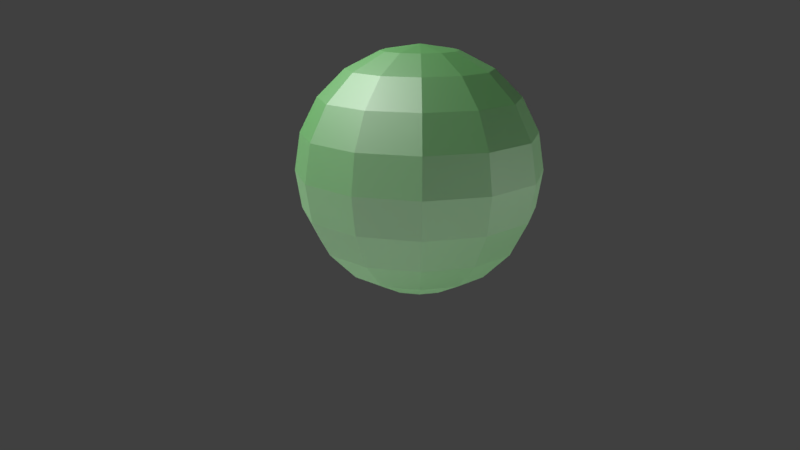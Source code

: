 # Source: sphere-with-outlines.blend  (saved by Blender 2.79.0; exported with 4.5.12 LTS)
import bpy
from mathutils import Matrix  # noqa: F401  (used for matrix-valued properties, if any)

bpy.ops.wm.read_factory_settings(use_empty=True)
scene = bpy.context.scene
scene.name = 'Scene'

# ---- collections
col_collection_1 = bpy.data.collections.new('Collection 1'); scene.collection.children.link(col_collection_1)
col_collection_2 = bpy.data.collections.new('Collection 2'); scene.collection.children.link(col_collection_2)
col_collection_3 = bpy.data.collections.new('Collection 3'); scene.collection.children.link(col_collection_3)
col_collection_4 = bpy.data.collections.new('Collection 4'); scene.collection.children.link(col_collection_4)

# ---- materials (node trees are filled in below, after node groups)
mat_red_001 = bpy.data.materials.new('Red.001')
mat_red_001.alpha_threshold = 0.0
mat_red_001.roughness = 0.5
mat_white = bpy.data.materials.new('White')
mat_white.alpha_threshold = 0.0
mat_white.roughness = 0.5

# ---- material node trees
mat_red_001.use_nodes = True; mat_red_001.node_tree.nodes.clear()
_N = mat_red_001.node_tree.nodes; _L = mat_red_001.node_tree.links
n0 = _N.new('ShaderNodeOutputMaterial'); n0.name = 'Material Output'; n0.location = (655, 298)
n1 = _N.new('ShaderNodeBsdfDiffuse'); n1.name = 'Diffuse BSDF'; n1.location = (-85, 399)
n1.inputs[0].default_value = (0.05814, 0.8, 0.02615, 1.0)
n1.inputs[1].default_value = 0.5
n2 = _N.new('ShaderNodeBsdfAnisotropic'); n2.name = 'Glossy BSDF'; n2.location = (-97, 245)
n2.distribution = 'GGX'
n2.inputs[1].default_value = 0.6325
n3 = _N.new('ShaderNodeMixShader'); n3.name = 'Mix Shader'; n3.location = (375, 323)
n3.inputs[0].default_value = 0.55
_L.new(n2.outputs[0], n3.inputs[2])
_L.new(n1.outputs[0], n3.inputs[1])
_L.new(n3.outputs[0], n0.inputs[0])
n0.is_active_output = True
mat_white.use_nodes = True; mat_white.node_tree.nodes.clear()
_N = mat_white.node_tree.nodes; _L = mat_white.node_tree.links
n0 = _N.new('ShaderNodeMixShader'); n0.name = 'Mix Shader'; n0.location = (162, 269)
n0.inputs[0].default_value = 0.33
n1 = _N.new('ShaderNodeBsdfDiffuse'); n1.name = 'Diffuse BSDF'; n1.location = (-14, 365)
n1.inputs[1].default_value = 1.0
n2 = _N.new('ShaderNodeEmission'); n2.name = 'Emission'; n2.location = (-24, 194)
n2.inputs[0].default_value = (0.8, 0.8, 0.8, 1.0)
n3 = _N.new('ShaderNodeOutputMaterial'); n3.name = 'Material Output'; n3.location = (495, 332)
_L.new(n1.outputs[0], n0.inputs[1])
_L.new(n2.outputs[0], n0.inputs[2])
_L.new(n0.outputs[0], n3.inputs[0])
n3.is_active_output = True

# ---- world
world_world = bpy.data.worlds.new('World'); scene.world = world_world
world_world.color = (0.05088, 0.05088, 0.05088)
world_world.use_sun_shadow = False
world_world.sun_shadow_jitter_overblur = 0.0
world_world.cycles.sampling_method = 'MANUAL'

# ---- cameras
cam_camera = bpy.data.cameras.new('Camera')
cam_camera.clip_end = 100.0
cam_camera.lens = 35.0
cam_camera.sensor_width = 32.0
cam_camera.sensor_height = 18.0
cam_camera.ortho_scale = 7.314
cam_camera.dof.focus_distance = 0.0

# ---- lights
light_point_001 = bpy.data.lights.new('Point.001', 'POINT')
light_point_001.transmission_factor = 0.0
light_point_001.energy = 500.0
light_point_001.shadow_buffer_clip_start = 0.5
light_point_001.shadow_soft_size = 0.1
light_point_001.shadow_maximum_resolution = 0.006
light_point_001.use_absolute_resolution = True
light_point = bpy.data.lights.new('Point', 'POINT')
light_point.transmission_factor = 0.0
light_point.energy = 15.0
light_point.shadow_buffer_clip_start = 0.5
light_point.shadow_soft_size = 0.1
light_point.shadow_maximum_resolution = 0.006
light_point.use_absolute_resolution = True
light_lamp = bpy.data.lights.new('Lamp', 'POINT')
light_lamp.transmission_factor = 0.0
light_lamp.cutoff_distance = 30.0
light_lamp.energy = 100.0
light_lamp.shadow_buffer_clip_start = 1.001
light_lamp.shadow_soft_size = 0.1
light_lamp.shadow_maximum_resolution = 0.006
light_lamp.use_absolute_resolution = True

# ---- meshes
me_sphere = bpy.data.meshes.new('Sphere')
me_sphere.from_pydata([(0.0, 0.309, 0.9511), (0.0, 0.809, 0.5878), (0.0, 0.809, -0.5878), (0.0, 0.5878, -0.809), (0.0, 0.309, -0.9511), (0.1545, 0.2676, 0.9511), (0.2939, 0.509, 0.809), (0.4045, 0.7006, 0.5878), (0.4755, 0.8236, 0.309), (0.5, 0.866, -4.371e-08), (0.4755, 0.8236, -0.309), (0.4045, 0.7006, -0.5878), (0.2939, 0.509, -0.809), (0.1545, 0.2676, -0.9511), (0.2676, 0.1545, 0.9511), (0.509, 0.2939, 0.809), (0.7006, 0.4045, 0.5878), (0.8236, 0.4755, 0.309), (0.866, 0.5, -4.371e-08), (0.8236, 0.4755, -0.309), (0.7006, 0.4045, -0.5878), (0.509, 0.2939, -0.809), (0.2676, 0.1545, -0.9511), (0.309, -3.268e-07, 0.9511), (0.5878, -3.119e-07, 0.809), (0.809, -3.715e-07, 0.5878), (0.9511, -3.715e-07, 0.309), (1.0, -3.417e-07, -4.371e-08), (0.9511, -3.715e-07, -0.309), (0.809, -3.715e-07, -0.5878), (0.5878, -3.417e-07, -0.809), (0.309, -3.268e-07, -0.9511), (0.2676, -0.1545, 0.9511), (0.509, -0.2939, 0.809), (0.7006, -0.4045, 0.5878), (0.8236, -0.4755, 0.309), (0.866, -0.5, -4.371e-08), (0.8236, -0.4755, -0.309), (0.7006, -0.4045, -0.5878), (0.509, -0.2939, -0.809), (0.2676, -0.1545, -0.9511), (0.1545, -0.2676, 0.9511), (0.2939, -0.509, 0.809), (0.4045, -0.7006, 0.5878), (0.4755, -0.8236, 0.309), (0.5, -0.866, -4.371e-08), (0.4755, -0.8236, -0.309), (0.4045, -0.7006, -0.5878), (0.2939, -0.509, -0.809), (0.1545, -0.2676, -0.9511), (1.391e-08, -0.309, 0.9511), (-1.589e-08, -0.5878, 0.809), (-7.55e-08, -0.809, 0.5878), (-1.589e-08, -0.9511, 0.309), (-7.55e-08, -1.0, -4.371e-08), (-1.589e-08, -0.9511, -0.309), (-7.55e-08, -0.809, -0.5878), (-4.57e-08, -0.5878, -0.809), (1.391e-08, -0.309, -0.9511), (-0.1545, -0.2676, 0.9511), (-0.2939, -0.509, 0.809), (-0.4045, -0.7006, 0.5878), (-0.4755, -0.8236, 0.309), (-0.5, -0.866, -4.371e-08), (-0.4755, -0.8236, -0.309), (-0.4045, -0.7006, -0.5878), (-0.2939, -0.509, -0.809), (-0.1545, -0.2676, -0.9511), (0.0, -3.258e-07, -1.0), (-2.822e-07, -4.888e-07, 1.0), (-0.2676, -0.1545, 0.9511), (-0.509, -0.2939, 0.809), (-0.7006, -0.4045, 0.5878), (-0.8236, -0.4755, 0.309), (-0.866, -0.5, -4.371e-08), (-0.8236, -0.4755, -0.309), (-0.7006, -0.4045, -0.5878), (-0.509, -0.2939, -0.809), (-0.2676, -0.1545, -0.9511), (-0.309, -3.119e-07, 0.9511), (-0.5878, -3.119e-07, 0.809), (-0.809, -2.225e-07, 0.5878), (-0.9511, -3.119e-07, 0.309), (-1.0, -2.821e-07, -4.371e-08), (-0.9511, -3.119e-07, -0.309), (-0.809, -2.225e-07, -0.5878), (-0.5878, -2.821e-07, -0.809), (-0.309, -3.268e-07, -0.9511), (-0.2676, 0.1545, 0.9511), (-0.509, 0.2939, 0.809), (-0.7006, 0.4045, 0.5878), (-0.8236, 0.4755, 0.309), (-0.866, 0.5, -4.371e-08), (-0.8236, 0.4755, -0.309), (-0.7006, 0.4045, -0.5878), (-0.509, 0.2939, -0.809), (-0.2676, 0.1545, -0.9511), (-0.1545, 0.2676, 0.9511), (-0.2939, 0.509, 0.809), (-0.4045, 0.7006, 0.5878), (-0.4755, 0.8236, 0.309), (-0.5, 0.866, -4.371e-08), (-0.4755, 0.8236, -0.309), (-0.4045, 0.7006, -0.5878), (-0.2939, 0.509, -0.809), (-0.1545, 0.2676, -0.9511), (4.371e-08, 0.5878, 0.809), (-1.589e-08, 0.9511, 0.309), (7.351e-08, 1.0, -4.371e-08), (-1.589e-08, 0.9511, -0.309)], [], [(107, 1, 7, 8), (0, 69, 5), (3, 2, 11, 12), (108, 107, 8, 9), (106, 0, 5, 6), (4, 3, 12, 13), (109, 108, 9, 10), (1, 106, 6, 7), (68, 4, 13), (2, 109, 10, 11), (5, 69, 14), (12, 11, 20, 21), (9, 8, 17, 18), (6, 5, 14, 15), (13, 12, 21, 22), (10, 9, 18, 19), (7, 6, 15, 16), (68, 13, 22), (11, 10, 19, 20), (8, 7, 16, 17), (20, 19, 28, 29), (17, 16, 25, 26), (14, 69, 23), (21, 20, 29, 30), (18, 17, 26, 27), (15, 14, 23, 24), (22, 21, 30, 31), (19, 18, 27, 28), (16, 15, 24, 25), (68, 22, 31), (25, 24, 33, 34), (68, 31, 40), (29, 28, 37, 38), (26, 25, 34, 35), (23, 69, 32), (30, 29, 38, 39), (27, 26, 35, 36), (24, 23, 32, 33), (31, 30, 39, 40), (28, 27, 36, 37), (37, 36, 45, 46), (34, 33, 42, 43), (68, 40, 49), (38, 37, 46, 47), (35, 34, 43, 44), (32, 69, 41), (39, 38, 47, 48), (36, 35, 44, 45), (33, 32, 41, 42), (40, 39, 48, 49), (42, 41, 50, 51), (49, 48, 57, 58), (46, 45, 54, 55), (43, 42, 51, 52), (68, 49, 58), (47, 46, 55, 56), (44, 43, 52, 53), (41, 69, 50), (48, 47, 56, 57), (45, 44, 53, 54), (57, 56, 65, 66), (54, 53, 62, 63), (51, 50, 59, 60), (58, 57, 66, 67), (55, 54, 63, 64), (52, 51, 60, 61), (68, 58, 67), (56, 55, 64, 65), (53, 52, 61, 62), (50, 69, 59), (62, 61, 72, 73), (59, 69, 70), (66, 65, 76, 77), (63, 62, 73, 74), (60, 59, 70, 71), (67, 66, 77, 78), (64, 63, 74, 75), (61, 60, 71, 72), (68, 67, 78), (65, 64, 75, 76), (76, 75, 84, 85), (73, 72, 81, 82), (70, 69, 79), (77, 76, 85, 86), (74, 73, 82, 83), (71, 70, 79, 80), (78, 77, 86, 87), (75, 74, 83, 84), (72, 71, 80, 81), (68, 78, 87), (81, 80, 89, 90), (68, 87, 96), (85, 84, 93, 94), (82, 81, 90, 91), (79, 69, 88), (86, 85, 94, 95), (83, 82, 91, 92), (80, 79, 88, 89), (87, 86, 95, 96), (84, 83, 92, 93), (96, 95, 104, 105), (93, 92, 101, 102), (90, 89, 98, 99), (68, 96, 105), (94, 93, 102, 103), (91, 90, 99, 100), (88, 69, 97), (95, 94, 103, 104), (92, 91, 100, 101), (89, 88, 97, 98), (101, 100, 107, 108), (98, 97, 0, 106), (105, 104, 3, 4), (102, 101, 108, 109), (99, 98, 106, 1), (68, 105, 4), (103, 102, 109, 2), (100, 99, 1, 107), (97, 69, 0), (104, 103, 2, 3)])
me_sphere.materials.append(mat_red_001)
me_sphere.use_remesh_preserve_volume = False
me_sphere.use_remesh_preserve_attributes = False
me_sphere.use_mirror_vertex_groups = False
me_sphere.update()
me_plane = bpy.data.meshes.new('Plane')
me_plane.from_pydata([(-1.0, -1.0, 0.0), (1.0, -1.0, 0.0), (-1.0, 1.0, 0.0), (1.0, 1.0, 0.0)], [], [(0, 1, 3, 2)])
me_plane.materials.append(mat_white)
me_plane.use_remesh_preserve_volume = False
me_plane.use_remesh_preserve_attributes = False
me_plane.use_mirror_vertex_groups = False
me_plane.update()

# ---- objects
ob_camera = bpy.data.objects.new('Camera', cam_camera)
ob_sphere = bpy.data.objects.new('Sphere', me_sphere)
ob_rim = bpy.data.objects.new('Rim', light_point_001)
ob_fill = bpy.data.objects.new('Fill', light_point)
ob_key = bpy.data.objects.new('Key', light_lamp)
ob_plane = bpy.data.objects.new('Plane', me_plane)

# ---- transforms, parenting, visibility, modifiers, constraints
ob_camera.location = (0.0, -3.535, 1.376)
ob_camera.rotation_euler = (1.286, -0.0, 0.0)
ob_camera.scale = (1.0, 1.0, 1.0)
ob_camera.lock_rotations_4d = False
ob_camera.empty_display_type = 'ARROWS'
ob_camera.color = (0.0, 0.0, 0.0, 0.0)
ob_camera.display_type = 'WIRE'
ob_camera.lineart.crease_threshold = 0.0
ob_sphere.location = (0.07441, -0.2157, 0.6268)
ob_sphere.scale = (0.4824, 0.4824, 0.4824)
ob_sphere.lineart.crease_threshold = 0.0
ob_rim.location = (-0.8306, 2.058, 1.589)
ob_rim.hide_viewport = True
ob_rim.hide_render = True
ob_rim.lineart.crease_threshold = 0.0
ob_fill.location = (2.771, -1.105, 0.3484)
ob_fill.lineart.crease_threshold = 0.0
ob_key.location = (-1.177, -0.5892, 2.367)
ob_key.rotation_euler = (0.6503, 0.05522, 1.866)
ob_key.lock_rotations_4d = False
ob_key.empty_display_type = 'ARROWS'
ob_key.color = (0.0, 0.0, 0.0, 0.0)
ob_key.lineart.crease_threshold = 0.0
ob_plane.location = (0.0, 0.0, 0.0)
ob_plane.scale = (-142.4, -142.4, -142.4)
ob_plane.lineart.crease_threshold = 0.0

# ---- collection membership
col_collection_1.objects.link(ob_camera)
col_collection_2.objects.link(ob_sphere)
col_collection_3.objects.link(ob_rim)
col_collection_3.objects.link(ob_fill)
col_collection_3.objects.link(ob_key)
col_collection_4.objects.link(ob_plane)
def _layer_coll(name, lc=None):
    lc = lc or bpy.context.view_layer.layer_collection
    for c in lc.children:
        if c.name == name: return c
        r = _layer_coll(name, c)
        if r: return r
_layer_coll('Collection 1').indirect_only = True
_layer_coll('Collection 4').indirect_only = True

# ---- scene / render settings (as saved in the file)
scene.camera = ob_camera
scene.frame_start = 1; scene.frame_end = 250; scene.frame_set(1)
scene.render.engine = 'CYCLES'
scene.render.resolution_percentage = 50
scene.render.dither_intensity = 0.0
scene.render.film_transparent = True
scene.render.use_freestyle = True
scene.render.line_thickness_mode = 'RELATIVE'
scene.render.line_thickness = 1.7
scene.cycles.use_denoising = False
scene.cycles.samples = 64
scene.cycles.sampling_pattern = 'TABULATED_SOBOL'
scene.cycles.use_adaptive_sampling = False
scene.cycles.use_light_tree = False
scene.cycles.blur_glossy = 0.0
scene.cycles.sample_clamp_indirect = 0.0
scene.view_settings.view_transform = 'Standard'
bpy.context.view_layer.update()
